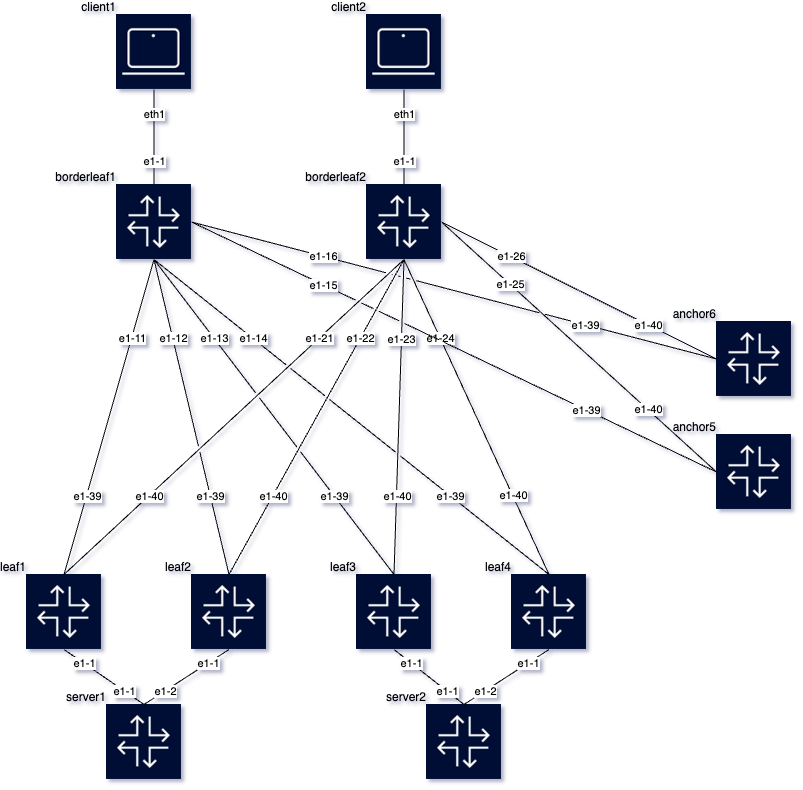

The diagram above was exported from draw.io. Its source (the exported page's mxGraphModel, read from the mxfile embedded in the PNG):
<mxGraphModel dx="1047" dy="886" grid="1" gridSize="10" guides="1" tooltips="1" connect="1" arrows="1" fold="1" page="1" pageScale="1" pageWidth="827" pageHeight="1169" math="0" shadow="1">
  <root>
    <mxCell id="0" />
    <mxCell id="1" parent="0" />
    <object label="leaf1" id="leaf1">
      <mxCell style="shape=image;imageAlign=center;imageVerticalAlign=middle;labelPosition=left;align=right;verticalLabelPosition=top;spacingLeft=0;verticalAlign=bottom;spacingTop=0;spacing=0;image=data:image/png,(base64 omitted: 3092 chars);" parent="1" vertex="1">
        <mxGeometry x="160" y="800" width="75" height="75" as="geometry" />
      </mxCell>
    </object>
    <object label="leaf2" id="leaf2">
      <mxCell style="shape=image;imageAlign=center;imageVerticalAlign=middle;labelPosition=left;align=right;verticalLabelPosition=top;spacingLeft=0;verticalAlign=bottom;spacingTop=0;spacing=0;image=data:image/png,(base64 omitted: 3092 chars);" parent="1" vertex="1">
        <mxGeometry x="325" y="800" width="75" height="75" as="geometry" />
      </mxCell>
    </object>
    <object label="leaf3" id="leaf3">
      <mxCell style="shape=image;imageAlign=center;imageVerticalAlign=middle;labelPosition=left;align=right;verticalLabelPosition=top;spacingLeft=0;verticalAlign=bottom;spacingTop=0;spacing=0;image=data:image/png,(base64 omitted: 3092 chars);" parent="1" vertex="1">
        <mxGeometry x="490" y="800" width="75" height="75" as="geometry" />
      </mxCell>
    </object>
    <object label="leaf4" id="leaf4">
      <mxCell style="shape=image;imageAlign=center;imageVerticalAlign=middle;labelPosition=left;align=right;verticalLabelPosition=top;spacingLeft=0;verticalAlign=bottom;spacingTop=0;spacing=0;image=data:image/png,(base64 omitted: 3092 chars);" parent="1" vertex="1">
        <mxGeometry x="645" y="800" width="75" height="75" as="geometry" />
      </mxCell>
    </object>
    <object label="anchor5" id="anchor5">
      <mxCell style="shape=image;imageAlign=center;imageVerticalAlign=middle;labelPosition=left;align=right;verticalLabelPosition=top;spacingLeft=0;verticalAlign=bottom;spacingTop=0;spacing=0;image=data:image/png,(base64 omitted: 3092 chars);" parent="1" vertex="1">
        <mxGeometry x="850" y="660" width="75" height="75" as="geometry" />
      </mxCell>
    </object>
    <object label="anchor6" id="anchor6">
      <mxCell style="shape=image;imageAlign=center;imageVerticalAlign=middle;labelPosition=left;align=right;verticalLabelPosition=top;spacingLeft=0;verticalAlign=bottom;spacingTop=0;spacing=0;image=data:image/png,(base64 omitted: 3092 chars);" parent="1" vertex="1">
        <mxGeometry x="850" y="547" width="75" height="75" as="geometry" />
      </mxCell>
    </object>
    <object label="borderleaf1" id="borderleaf1">
      <mxCell style="shape=image;imageAlign=center;imageVerticalAlign=middle;labelPosition=left;align=right;verticalLabelPosition=top;spacingLeft=0;verticalAlign=bottom;spacingTop=0;spacing=0;image=data:image/png,(base64 omitted: 3092 chars);" parent="1" vertex="1">
        <mxGeometry x="250" y="410" width="75" height="75" as="geometry" />
      </mxCell>
    </object>
    <object label="borderleaf2" id="borderleaf2">
      <mxCell style="shape=image;imageAlign=center;imageVerticalAlign=middle;labelPosition=left;align=right;verticalLabelPosition=top;spacingLeft=0;verticalAlign=bottom;spacingTop=0;spacing=0;image=data:image/png,(base64 omitted: 3092 chars);" parent="1" vertex="1">
        <mxGeometry x="500" y="410" width="75" height="75" as="geometry" />
      </mxCell>
    </object>
    <object label="client1" id="client1">
      <mxCell style="shape=image;imageAlign=center;imageVerticalAlign=middle;labelPosition=left;align=right;verticalLabelPosition=top;spacingLeft=0;verticalAlign=bottom;spacingTop=0;spacing=0;image=data:image/png,(base64 omitted: 1512 chars);" parent="1" vertex="1">
        <mxGeometry x="250" y="240" width="75" height="75" as="geometry" />
      </mxCell>
    </object>
    <object label="client2" id="client2">
      <mxCell style="shape=image;imageAlign=center;imageVerticalAlign=middle;labelPosition=left;align=right;verticalLabelPosition=top;spacingLeft=0;verticalAlign=bottom;spacingTop=0;spacing=0;image=data:image/png,(base64 omitted: 1512 chars);" parent="1" vertex="1">
        <mxGeometry x="500" y="240" width="75" height="75" as="geometry" />
      </mxCell>
    </object>
    <object label="server1" id="server1">
      <mxCell style="shape=image;imageAlign=center;imageVerticalAlign=middle;labelPosition=left;align=right;verticalLabelPosition=top;spacingLeft=0;verticalAlign=bottom;spacingTop=0;spacing=0;image=data:image/png,(base64 omitted: 3092 chars);" parent="1" vertex="1">
        <mxGeometry x="240" y="930" width="75" height="75" as="geometry" />
      </mxCell>
    </object>
    <object label="server2" id="server2">
      <mxCell style="shape=image;imageAlign=center;imageVerticalAlign=middle;labelPosition=left;align=right;verticalLabelPosition=top;spacingLeft=0;verticalAlign=bottom;spacingTop=0;spacing=0;image=data:image/png,(base64 omitted: 3092 chars);" parent="1" vertex="1">
        <mxGeometry x="560" y="930" width="75" height="75" as="geometry" />
      </mxCell>
    </object>
    <object label="" src_label="eth1" trgt_label="e1-1" source="client1" target="borderleaf1" id="8b7e489d7020bb3dd57c4d8f732600f7">
      <mxCell style="endArrow=none;jumpStyle=gap;entryY=0;exitY=1;entryX=0.5;exitX=0.5;" parent="1" source="client1" target="borderleaf1" edge="1">
        <mxGeometry relative="1" as="geometry" />
      </mxCell>
    </object>
    <mxCell id="8b7e489d7020bb3dd57c4d8f732600f7-src" value="eth1" style="edgeLabel;html=1;align=center;verticalAlign=middle;resizable=0;points=[];;" parent="8b7e489d7020bb3dd57c4d8f732600f7" vertex="1" connectable="0">
      <mxGeometry x="-0.5" relative="1" as="geometry">
        <mxPoint as="offset" />
      </mxGeometry>
    </mxCell>
    <mxCell id="8b7e489d7020bb3dd57c4d8f732600f7-trgt" value="e1-1" style="edgeLabel;html=1;align=center;verticalAlign=middle;resizable=0;points=[];;" parent="8b7e489d7020bb3dd57c4d8f732600f7" vertex="1" connectable="0">
      <mxGeometry x="0.5" relative="-1" as="geometry">
        <mxPoint as="offset" />
      </mxGeometry>
    </mxCell>
    <object label="" src_label="eth1" trgt_label="e1-1" source="client2" target="borderleaf2" id="e0054487248d6f7ddf78161ccd129bd7">
      <mxCell style="endArrow=none;jumpStyle=gap;entryY=0;exitY=1;entryX=0.5;exitX=0.5;" parent="1" source="client2" target="borderleaf2" edge="1">
        <mxGeometry relative="1" as="geometry" />
      </mxCell>
    </object>
    <mxCell id="e0054487248d6f7ddf78161ccd129bd7-src" value="eth1" style="edgeLabel;html=1;align=center;verticalAlign=middle;resizable=0;points=[];;" parent="e0054487248d6f7ddf78161ccd129bd7" vertex="1" connectable="0">
      <mxGeometry x="-0.5" relative="1" as="geometry">
        <mxPoint as="offset" />
      </mxGeometry>
    </mxCell>
    <mxCell id="e0054487248d6f7ddf78161ccd129bd7-trgt" value="e1-1" style="edgeLabel;html=1;align=center;verticalAlign=middle;resizable=0;points=[];;" parent="e0054487248d6f7ddf78161ccd129bd7" vertex="1" connectable="0">
      <mxGeometry x="0.5" relative="-1" as="geometry">
        <mxPoint as="offset" />
      </mxGeometry>
    </mxCell>
    <object label="" src_label="e1-1" trgt_label="e1-1" source="server1" target="leaf1" id="ba9859057050d552ca5cc989bcef5e4a">
      <mxCell style="endArrow=none;jumpStyle=gap;entryY=1;exitY=0;entryX=0.5;exitX=0.5;entryDx=0;entryDy=0;exitDx=0;exitDy=0;" parent="1" source="server1" target="leaf1" edge="1">
        <mxGeometry relative="1" as="geometry" />
      </mxCell>
    </object>
    <mxCell id="ba9859057050d552ca5cc989bcef5e4a-src" value="e1-1" style="edgeLabel;html=1;align=center;verticalAlign=middle;resizable=0;points=[];;" parent="ba9859057050d552ca5cc989bcef5e4a" vertex="1" connectable="0">
      <mxGeometry x="-0.5" relative="1" as="geometry">
        <mxPoint as="offset" />
      </mxGeometry>
    </mxCell>
    <mxCell id="ba9859057050d552ca5cc989bcef5e4a-trgt" value="e1-1" style="edgeLabel;html=1;align=center;verticalAlign=middle;resizable=0;points=[];;" parent="ba9859057050d552ca5cc989bcef5e4a" vertex="1" connectable="0">
      <mxGeometry x="0.5" relative="-1" as="geometry">
        <mxPoint as="offset" />
      </mxGeometry>
    </mxCell>
    <object label="" src_label="e1-2" trgt_label="e1-1" source="server1" target="leaf2" id="59f43ab58596cc6dc458cf70329d7c35">
      <mxCell style="endArrow=none;jumpStyle=gap;entryY=1;exitY=0;entryX=0.5;exitX=0.5;exitDx=0;exitDy=0;entryDx=0;entryDy=0;" parent="1" source="server1" target="leaf2" edge="1">
        <mxGeometry relative="1" as="geometry" />
      </mxCell>
    </object>
    <mxCell id="59f43ab58596cc6dc458cf70329d7c35-src" value="e1-2" style="edgeLabel;html=1;align=center;verticalAlign=middle;resizable=0;points=[];;" parent="59f43ab58596cc6dc458cf70329d7c35" vertex="1" connectable="0">
      <mxGeometry x="-0.5" relative="1" as="geometry">
        <mxPoint as="offset" />
      </mxGeometry>
    </mxCell>
    <mxCell id="59f43ab58596cc6dc458cf70329d7c35-trgt" value="e1-1" style="edgeLabel;html=1;align=center;verticalAlign=middle;resizable=0;points=[];;" parent="59f43ab58596cc6dc458cf70329d7c35" vertex="1" connectable="0">
      <mxGeometry x="0.5" relative="-1" as="geometry">
        <mxPoint as="offset" />
      </mxGeometry>
    </mxCell>
    <object label="" src_label="e1-1" trgt_label="e1-1" source="server2" target="leaf3" id="82d6295030e2d79b3a0674e943faee31">
      <mxCell style="endArrow=none;jumpStyle=gap;entryY=1;exitY=0;entryX=0.5;exitX=0.5;entryDx=0;entryDy=0;exitDx=0;exitDy=0;" parent="1" source="server2" target="leaf3" edge="1">
        <mxGeometry relative="1" as="geometry" />
      </mxCell>
    </object>
    <mxCell id="82d6295030e2d79b3a0674e943faee31-src" value="e1-1" style="edgeLabel;html=1;align=center;verticalAlign=middle;resizable=0;points=[];;" parent="82d6295030e2d79b3a0674e943faee31" vertex="1" connectable="0">
      <mxGeometry x="-0.5" relative="1" as="geometry">
        <mxPoint as="offset" />
      </mxGeometry>
    </mxCell>
    <mxCell id="82d6295030e2d79b3a0674e943faee31-trgt" value="e1-1" style="edgeLabel;html=1;align=center;verticalAlign=middle;resizable=0;points=[];;" parent="82d6295030e2d79b3a0674e943faee31" vertex="1" connectable="0">
      <mxGeometry x="0.5" relative="-1" as="geometry">
        <mxPoint as="offset" />
      </mxGeometry>
    </mxCell>
    <object label="" src_label="e1-2" trgt_label="e1-1" source="server2" target="leaf4" id="408d274b501c18128e7241f6470e8fea">
      <mxCell style="endArrow=none;jumpStyle=gap;entryY=1;exitY=0;entryX=0.5;exitX=0.5;exitDx=0;exitDy=0;entryDx=0;entryDy=0;" parent="1" source="server2" target="leaf4" edge="1">
        <mxGeometry relative="1" as="geometry" />
      </mxCell>
    </object>
    <mxCell id="408d274b501c18128e7241f6470e8fea-src" value="e1-2" style="edgeLabel;html=1;align=center;verticalAlign=middle;resizable=0;points=[];;" parent="408d274b501c18128e7241f6470e8fea" vertex="1" connectable="0">
      <mxGeometry x="-0.5" relative="1" as="geometry">
        <mxPoint as="offset" />
      </mxGeometry>
    </mxCell>
    <mxCell id="408d274b501c18128e7241f6470e8fea-trgt" value="e1-1" style="edgeLabel;html=1;align=center;verticalAlign=middle;resizable=0;points=[];;" parent="408d274b501c18128e7241f6470e8fea" vertex="1" connectable="0">
      <mxGeometry x="0.5" relative="-1" as="geometry">
        <mxPoint as="offset" />
      </mxGeometry>
    </mxCell>
    <object label="" src_label="e1-39" trgt_label="e1-11" source="leaf1" target="borderleaf1" id="90115d11e8344000c8ccbf60f67ac819">
      <mxCell style="endArrow=none;jumpStyle=gap;entryY=1;exitY=0;entryX=0.5;exitX=0.5;exitDx=0;exitDy=0;entryDx=0;entryDy=0;" parent="1" source="leaf1" target="borderleaf1" edge="1">
        <mxGeometry relative="1" as="geometry" />
      </mxCell>
    </object>
    <mxCell id="90115d11e8344000c8ccbf60f67ac819-src" value="e1-39" style="edgeLabel;html=1;align=center;verticalAlign=middle;resizable=0;points=[];;" parent="90115d11e8344000c8ccbf60f67ac819" vertex="1" connectable="0">
      <mxGeometry x="-0.5" relative="1" as="geometry">
        <mxPoint as="offset" />
      </mxGeometry>
    </mxCell>
    <mxCell id="90115d11e8344000c8ccbf60f67ac819-trgt" value="e1-11" style="edgeLabel;html=1;align=center;verticalAlign=middle;resizable=0;points=[];;" parent="90115d11e8344000c8ccbf60f67ac819" vertex="1" connectable="0">
      <mxGeometry x="0.5" relative="-1" as="geometry">
        <mxPoint as="offset" />
      </mxGeometry>
    </mxCell>
    <object label="" src_label="e1-40" trgt_label="e1-21" source="leaf1" target="borderleaf2" id="b2b29e8242df5382e3d89c07ca93096a">
      <mxCell style="endArrow=none;jumpStyle=gap;entryY=1;exitY=0;entryX=0.5;exitX=0.5;exitDx=0;exitDy=0;entryDx=0;entryDy=0;" parent="1" source="leaf1" target="borderleaf2" edge="1">
        <mxGeometry relative="1" as="geometry" />
      </mxCell>
    </object>
    <mxCell id="b2b29e8242df5382e3d89c07ca93096a-src" value="e1-40" style="edgeLabel;html=1;align=center;verticalAlign=middle;resizable=0;points=[];;" parent="b2b29e8242df5382e3d89c07ca93096a" vertex="1" connectable="0">
      <mxGeometry x="-0.5" relative="1" as="geometry">
        <mxPoint as="offset" />
      </mxGeometry>
    </mxCell>
    <mxCell id="b2b29e8242df5382e3d89c07ca93096a-trgt" value="e1-21" style="edgeLabel;html=1;align=center;verticalAlign=middle;resizable=0;points=[];;" parent="b2b29e8242df5382e3d89c07ca93096a" vertex="1" connectable="0">
      <mxGeometry x="0.5" relative="-1" as="geometry">
        <mxPoint as="offset" />
      </mxGeometry>
    </mxCell>
    <object label="" src_label="e1-39" trgt_label="e1-12" source="leaf2" target="borderleaf1" id="dadae6e555f25fac62631e7b80cdace6">
      <mxCell style="endArrow=none;jumpStyle=gap;entryY=1;exitY=0;entryX=0.5;exitX=0.5;exitDx=0;exitDy=0;entryDx=0;entryDy=0;" parent="1" source="leaf2" target="borderleaf1" edge="1">
        <mxGeometry relative="1" as="geometry" />
      </mxCell>
    </object>
    <mxCell id="dadae6e555f25fac62631e7b80cdace6-src" value="e1-39" style="edgeLabel;html=1;align=center;verticalAlign=middle;resizable=0;points=[];;" parent="dadae6e555f25fac62631e7b80cdace6" vertex="1" connectable="0">
      <mxGeometry x="-0.5" relative="1" as="geometry">
        <mxPoint as="offset" />
      </mxGeometry>
    </mxCell>
    <mxCell id="dadae6e555f25fac62631e7b80cdace6-trgt" value="e1-12" style="edgeLabel;html=1;align=center;verticalAlign=middle;resizable=0;points=[];;" parent="dadae6e555f25fac62631e7b80cdace6" vertex="1" connectable="0">
      <mxGeometry x="0.5" relative="-1" as="geometry">
        <mxPoint as="offset" />
      </mxGeometry>
    </mxCell>
    <object label="" src_label="e1-40" trgt_label="e1-22" source="leaf2" target="borderleaf2" id="6b9ba568f5772f6e278b2a53c0df582d">
      <mxCell style="endArrow=none;jumpStyle=gap;entryY=1;exitY=0;entryX=0.5;exitX=0.5;exitDx=0;exitDy=0;entryDx=0;entryDy=0;" parent="1" source="leaf2" target="borderleaf2" edge="1">
        <mxGeometry relative="1" as="geometry" />
      </mxCell>
    </object>
    <mxCell id="6b9ba568f5772f6e278b2a53c0df582d-src" value="e1-40" style="edgeLabel;html=1;align=center;verticalAlign=middle;resizable=0;points=[];;" parent="6b9ba568f5772f6e278b2a53c0df582d" vertex="1" connectable="0">
      <mxGeometry x="-0.5" relative="1" as="geometry">
        <mxPoint as="offset" />
      </mxGeometry>
    </mxCell>
    <mxCell id="6b9ba568f5772f6e278b2a53c0df582d-trgt" value="e1-22" style="edgeLabel;html=1;align=center;verticalAlign=middle;resizable=0;points=[];;" parent="6b9ba568f5772f6e278b2a53c0df582d" vertex="1" connectable="0">
      <mxGeometry x="0.5" relative="-1" as="geometry">
        <mxPoint as="offset" />
      </mxGeometry>
    </mxCell>
    <object label="" src_label="e1-39" trgt_label="e1-13" source="leaf3" target="borderleaf1" id="101aa685c8f5ace068b6c3abb1197b6b">
      <mxCell style="endArrow=none;jumpStyle=gap;entryY=1;exitY=0;entryX=0.5;exitX=0.5;exitDx=0;exitDy=0;entryDx=0;entryDy=0;" parent="1" source="leaf3" target="borderleaf1" edge="1">
        <mxGeometry relative="1" as="geometry" />
      </mxCell>
    </object>
    <mxCell id="101aa685c8f5ace068b6c3abb1197b6b-src" value="e1-39" style="edgeLabel;html=1;align=center;verticalAlign=middle;resizable=0;points=[];;" parent="101aa685c8f5ace068b6c3abb1197b6b" vertex="1" connectable="0">
      <mxGeometry x="-0.5" relative="1" as="geometry">
        <mxPoint as="offset" />
      </mxGeometry>
    </mxCell>
    <mxCell id="101aa685c8f5ace068b6c3abb1197b6b-trgt" value="e1-13" style="edgeLabel;html=1;align=center;verticalAlign=middle;resizable=0;points=[];;" parent="101aa685c8f5ace068b6c3abb1197b6b" vertex="1" connectable="0">
      <mxGeometry x="0.5" relative="-1" as="geometry">
        <mxPoint as="offset" />
      </mxGeometry>
    </mxCell>
    <object label="" src_label="e1-40" trgt_label="e1-23" source="leaf3" target="borderleaf2" id="6a42fe364736b706d7cc15a011494bea">
      <mxCell style="endArrow=none;jumpStyle=gap;entryY=1;exitY=0;entryX=0.5;exitX=0.5;exitDx=0;exitDy=0;entryDx=0;entryDy=0;" parent="1" source="leaf3" target="borderleaf2" edge="1">
        <mxGeometry relative="1" as="geometry" />
      </mxCell>
    </object>
    <mxCell id="6a42fe364736b706d7cc15a011494bea-src" value="e1-40" style="edgeLabel;html=1;align=center;verticalAlign=middle;resizable=0;points=[];;" parent="6a42fe364736b706d7cc15a011494bea" vertex="1" connectable="0">
      <mxGeometry x="-0.5" relative="1" as="geometry">
        <mxPoint as="offset" />
      </mxGeometry>
    </mxCell>
    <mxCell id="6a42fe364736b706d7cc15a011494bea-trgt" value="e1-23" style="edgeLabel;html=1;align=center;verticalAlign=middle;resizable=0;points=[];;" parent="6a42fe364736b706d7cc15a011494bea" vertex="1" connectable="0">
      <mxGeometry x="0.5" relative="-1" as="geometry">
        <mxPoint as="offset" />
      </mxGeometry>
    </mxCell>
    <object label="" src_label="e1-39" trgt_label="e1-14" source="leaf4" target="borderleaf1" id="ebb94fd3450a8f30f402b0950893440b">
      <mxCell style="endArrow=none;jumpStyle=gap;entryY=1;exitY=0;entryX=0.5;exitX=0.5;exitDx=0;exitDy=0;entryDx=0;entryDy=0;" parent="1" source="leaf4" target="borderleaf1" edge="1">
        <mxGeometry relative="1" as="geometry" />
      </mxCell>
    </object>
    <mxCell id="ebb94fd3450a8f30f402b0950893440b-src" value="e1-39" style="edgeLabel;html=1;align=center;verticalAlign=middle;resizable=0;points=[];;" parent="ebb94fd3450a8f30f402b0950893440b" vertex="1" connectable="0">
      <mxGeometry x="-0.5" relative="1" as="geometry">
        <mxPoint as="offset" />
      </mxGeometry>
    </mxCell>
    <mxCell id="ebb94fd3450a8f30f402b0950893440b-trgt" value="e1-14" style="edgeLabel;html=1;align=center;verticalAlign=middle;resizable=0;points=[];;" parent="ebb94fd3450a8f30f402b0950893440b" vertex="1" connectable="0">
      <mxGeometry x="0.5" relative="-1" as="geometry">
        <mxPoint as="offset" />
      </mxGeometry>
    </mxCell>
    <object label="" src_label="e1-40" trgt_label="e1-24" source="leaf4" target="borderleaf2" id="84bd8f249417657035ab065d17cef0d7">
      <mxCell style="endArrow=none;jumpStyle=gap;entryY=1;exitY=0;entryX=0.5;exitX=0.5;exitDx=0;exitDy=0;entryDx=0;entryDy=0;" parent="1" source="leaf4" target="borderleaf2" edge="1">
        <mxGeometry relative="1" as="geometry" />
      </mxCell>
    </object>
    <mxCell id="84bd8f249417657035ab065d17cef0d7-src" value="e1-40" style="edgeLabel;html=1;align=center;verticalAlign=middle;resizable=0;points=[];;" parent="84bd8f249417657035ab065d17cef0d7" vertex="1" connectable="0">
      <mxGeometry x="-0.5" relative="1" as="geometry">
        <mxPoint as="offset" />
      </mxGeometry>
    </mxCell>
    <mxCell id="84bd8f249417657035ab065d17cef0d7-trgt" value="e1-24" style="edgeLabel;html=1;align=center;verticalAlign=middle;resizable=0;points=[];;" parent="84bd8f249417657035ab065d17cef0d7" vertex="1" connectable="0">
      <mxGeometry x="0.5" relative="-1" as="geometry">
        <mxPoint as="offset" />
      </mxGeometry>
    </mxCell>
    <object label="" src_label="e1-39" trgt_label="e1-15" source="anchor5" target="borderleaf1" id="987e58a35a73d86ab4b8344ef8016f6c">
      <mxCell style="endArrow=none;jumpStyle=gap;entryY=0.5;exitY=0.5;entryX=1;exitX=0;exitDx=0;exitDy=0;entryDx=0;entryDy=0;" parent="1" source="anchor5" target="borderleaf1" edge="1">
        <mxGeometry relative="1" as="geometry" />
      </mxCell>
    </object>
    <mxCell id="987e58a35a73d86ab4b8344ef8016f6c-src" value="e1-39" style="edgeLabel;html=1;align=center;verticalAlign=middle;resizable=0;points=[];;" parent="987e58a35a73d86ab4b8344ef8016f6c" vertex="1" connectable="0">
      <mxGeometry x="-0.5" relative="1" as="geometry">
        <mxPoint as="offset" />
      </mxGeometry>
    </mxCell>
    <mxCell id="987e58a35a73d86ab4b8344ef8016f6c-trgt" value="e1-15" style="edgeLabel;html=1;align=center;verticalAlign=middle;resizable=0;points=[];;" parent="987e58a35a73d86ab4b8344ef8016f6c" vertex="1" connectable="0">
      <mxGeometry x="0.5" relative="-1" as="geometry">
        <mxPoint as="offset" />
      </mxGeometry>
    </mxCell>
    <object label="" src_label="e1-40" trgt_label="e1-25" source="anchor5" target="borderleaf2" id="1cb1e2692c38fbfb5fae3d97f18f38a0">
      <mxCell style="endArrow=none;jumpStyle=gap;exitY=0.5;exitX=0;exitDx=0;exitDy=0;entryX=1;entryY=0.5;entryDx=0;entryDy=0;" parent="1" source="anchor5" target="borderleaf2" edge="1">
        <mxGeometry relative="1" as="geometry">
          <mxPoint x="580" y="448" as="targetPoint" />
        </mxGeometry>
      </mxCell>
    </object>
    <mxCell id="1cb1e2692c38fbfb5fae3d97f18f38a0-src" value="e1-40" style="edgeLabel;html=1;align=center;verticalAlign=middle;resizable=0;points=[];;" parent="1cb1e2692c38fbfb5fae3d97f18f38a0" vertex="1" connectable="0">
      <mxGeometry x="-0.5" relative="1" as="geometry">
        <mxPoint as="offset" />
      </mxGeometry>
    </mxCell>
    <mxCell id="1cb1e2692c38fbfb5fae3d97f18f38a0-trgt" value="e1-25" style="edgeLabel;html=1;align=center;verticalAlign=middle;resizable=0;points=[];;" parent="1cb1e2692c38fbfb5fae3d97f18f38a0" vertex="1" connectable="0">
      <mxGeometry x="0.5" relative="-1" as="geometry">
        <mxPoint as="offset" />
      </mxGeometry>
    </mxCell>
    <object label="" src_label="e1-39" trgt_label="e1-16" source="anchor6" target="borderleaf1" id="06fa99dd7d6d82073a6335afcfcfc9b6">
      <mxCell style="endArrow=none;jumpStyle=gap;entryY=0.5;exitY=0.5;entryX=1;exitX=0;exitDx=0;exitDy=0;entryDx=0;entryDy=0;" parent="1" source="anchor6" target="borderleaf1" edge="1">
        <mxGeometry relative="1" as="geometry" />
      </mxCell>
    </object>
    <mxCell id="06fa99dd7d6d82073a6335afcfcfc9b6-src" value="e1-39" style="edgeLabel;html=1;align=center;verticalAlign=middle;resizable=0;points=[];;" parent="06fa99dd7d6d82073a6335afcfcfc9b6" vertex="1" connectable="0">
      <mxGeometry x="-0.5" relative="1" as="geometry">
        <mxPoint as="offset" />
      </mxGeometry>
    </mxCell>
    <mxCell id="06fa99dd7d6d82073a6335afcfcfc9b6-trgt" value="e1-16" style="edgeLabel;html=1;align=center;verticalAlign=middle;resizable=0;points=[];;" parent="06fa99dd7d6d82073a6335afcfcfc9b6" vertex="1" connectable="0">
      <mxGeometry x="0.5" relative="-1" as="geometry">
        <mxPoint as="offset" />
      </mxGeometry>
    </mxCell>
    <object label="" src_label="e1-40" trgt_label="e1-26" source="anchor6" target="borderleaf2" id="3a3592a0064fb5656e4de4d36628914b">
      <mxCell style="endArrow=none;jumpStyle=gap;entryY=0.5;exitY=0.5;entryX=1;exitX=0;exitDx=0;exitDy=0;entryDx=0;entryDy=0;" parent="1" source="anchor6" target="borderleaf2" edge="1">
        <mxGeometry relative="1" as="geometry" />
      </mxCell>
    </object>
    <mxCell id="3a3592a0064fb5656e4de4d36628914b-src" value="e1-40" style="edgeLabel;html=1;align=center;verticalAlign=middle;resizable=0;points=[];;" parent="3a3592a0064fb5656e4de4d36628914b" vertex="1" connectable="0">
      <mxGeometry x="-0.5" relative="1" as="geometry">
        <mxPoint as="offset" />
      </mxGeometry>
    </mxCell>
    <mxCell id="3a3592a0064fb5656e4de4d36628914b-trgt" value="e1-26" style="edgeLabel;html=1;align=center;verticalAlign=middle;resizable=0;points=[];;" parent="3a3592a0064fb5656e4de4d36628914b" vertex="1" connectable="0">
      <mxGeometry x="0.5" relative="-1" as="geometry">
        <mxPoint as="offset" />
      </mxGeometry>
    </mxCell>
  </root>
</mxGraphModel>